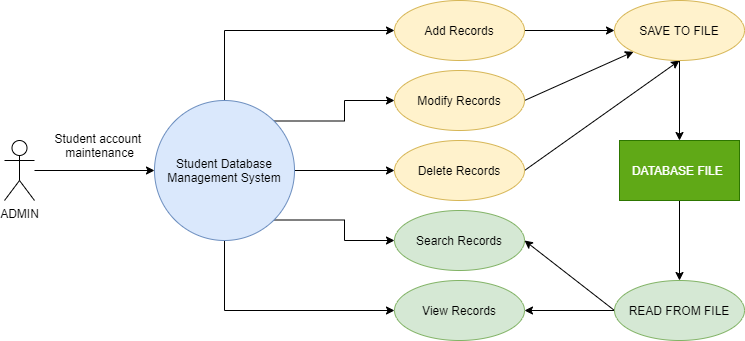

The diagram above was exported from draw.io. Its source (the exported page's mxGraphModel, read from the mxfile embedded in the PNG):
<mxGraphModel dx="1038" dy="580" grid="1" gridSize="10" guides="1" tooltips="1" connect="1" arrows="1" fold="1" page="1" pageScale="1" pageWidth="827" pageHeight="1169" math="0" shadow="0">
  <root>
    <mxCell id="0" />
    <mxCell id="1" parent="0" />
    <mxCell id="bFvdZR2KKxiP5zJAXEIU-8" style="edgeStyle=orthogonalEdgeStyle;rounded=0;orthogonalLoop=1;jettySize=auto;html=1;entryX=0;entryY=0.5;entryDx=0;entryDy=0;endArrow=classic;endFill=1;" edge="1" parent="1" target="bFvdZR2KKxiP5zJAXEIU-2">
      <mxGeometry relative="1" as="geometry">
        <mxPoint x="90" y="330" as="sourcePoint" />
      </mxGeometry>
    </mxCell>
    <mxCell id="bFvdZR2KKxiP5zJAXEIU-11" style="edgeStyle=orthogonalEdgeStyle;rounded=0;orthogonalLoop=1;jettySize=auto;html=1;exitX=0.5;exitY=0;exitDx=0;exitDy=0;entryX=0;entryY=0.5;entryDx=0;entryDy=0;endArrow=classic;endFill=1;" edge="1" parent="1" source="bFvdZR2KKxiP5zJAXEIU-2" target="bFvdZR2KKxiP5zJAXEIU-3">
      <mxGeometry relative="1" as="geometry" />
    </mxCell>
    <mxCell id="bFvdZR2KKxiP5zJAXEIU-12" style="edgeStyle=orthogonalEdgeStyle;rounded=0;orthogonalLoop=1;jettySize=auto;html=1;exitX=1;exitY=0;exitDx=0;exitDy=0;entryX=0;entryY=0.5;entryDx=0;entryDy=0;endArrow=classic;endFill=1;" edge="1" parent="1" source="bFvdZR2KKxiP5zJAXEIU-2" target="bFvdZR2KKxiP5zJAXEIU-4">
      <mxGeometry relative="1" as="geometry" />
    </mxCell>
    <mxCell id="bFvdZR2KKxiP5zJAXEIU-13" style="edgeStyle=orthogonalEdgeStyle;rounded=0;orthogonalLoop=1;jettySize=auto;html=1;exitX=1;exitY=0.5;exitDx=0;exitDy=0;entryX=0;entryY=0.5;entryDx=0;entryDy=0;endArrow=classic;endFill=1;" edge="1" parent="1" source="bFvdZR2KKxiP5zJAXEIU-2" target="bFvdZR2KKxiP5zJAXEIU-5">
      <mxGeometry relative="1" as="geometry" />
    </mxCell>
    <mxCell id="bFvdZR2KKxiP5zJAXEIU-14" style="edgeStyle=orthogonalEdgeStyle;rounded=0;orthogonalLoop=1;jettySize=auto;html=1;exitX=1;exitY=1;exitDx=0;exitDy=0;entryX=0;entryY=0.5;entryDx=0;entryDy=0;endArrow=classic;endFill=1;" edge="1" parent="1" source="bFvdZR2KKxiP5zJAXEIU-2" target="bFvdZR2KKxiP5zJAXEIU-6">
      <mxGeometry relative="1" as="geometry" />
    </mxCell>
    <mxCell id="bFvdZR2KKxiP5zJAXEIU-15" style="edgeStyle=orthogonalEdgeStyle;rounded=0;orthogonalLoop=1;jettySize=auto;html=1;exitX=0.5;exitY=1;exitDx=0;exitDy=0;entryX=0;entryY=0.5;entryDx=0;entryDy=0;endArrow=classic;endFill=1;" edge="1" parent="1" source="bFvdZR2KKxiP5zJAXEIU-2" target="bFvdZR2KKxiP5zJAXEIU-7">
      <mxGeometry relative="1" as="geometry" />
    </mxCell>
    <mxCell id="bFvdZR2KKxiP5zJAXEIU-2" value="Student Database Management System" style="ellipse;whiteSpace=wrap;html=1;aspect=fixed;fillColor=#dae8fc;strokeColor=#6c8ebf;" vertex="1" parent="1">
      <mxGeometry x="210" y="260" width="140" height="140" as="geometry" />
    </mxCell>
    <mxCell id="bFvdZR2KKxiP5zJAXEIU-20" style="edgeStyle=orthogonalEdgeStyle;rounded=0;orthogonalLoop=1;jettySize=auto;html=1;exitX=1;exitY=0.5;exitDx=0;exitDy=0;entryX=0;entryY=0.5;entryDx=0;entryDy=0;endArrow=classic;endFill=1;" edge="1" parent="1" source="bFvdZR2KKxiP5zJAXEIU-3" target="bFvdZR2KKxiP5zJAXEIU-16">
      <mxGeometry relative="1" as="geometry" />
    </mxCell>
    <mxCell id="bFvdZR2KKxiP5zJAXEIU-3" value="Add Records" style="ellipse;whiteSpace=wrap;html=1;fillColor=#fff2cc;strokeColor=#d6b656;" vertex="1" parent="1">
      <mxGeometry x="450" y="160" width="130" height="60" as="geometry" />
    </mxCell>
    <mxCell id="bFvdZR2KKxiP5zJAXEIU-21" style="rounded=0;orthogonalLoop=1;jettySize=auto;html=1;exitX=1;exitY=0.5;exitDx=0;exitDy=0;entryX=0;entryY=1;entryDx=0;entryDy=0;endArrow=classic;endFill=1;" edge="1" parent="1" source="bFvdZR2KKxiP5zJAXEIU-4" target="bFvdZR2KKxiP5zJAXEIU-16">
      <mxGeometry relative="1" as="geometry" />
    </mxCell>
    <mxCell id="bFvdZR2KKxiP5zJAXEIU-4" value="Modify Records" style="ellipse;whiteSpace=wrap;html=1;fillColor=#fff2cc;strokeColor=#d6b656;" vertex="1" parent="1">
      <mxGeometry x="450" y="230" width="130" height="60" as="geometry" />
    </mxCell>
    <mxCell id="bFvdZR2KKxiP5zJAXEIU-22" style="rounded=0;orthogonalLoop=1;jettySize=auto;html=1;exitX=1;exitY=0.5;exitDx=0;exitDy=0;entryX=0.5;entryY=1;entryDx=0;entryDy=0;endArrow=classic;endFill=1;" edge="1" parent="1" source="bFvdZR2KKxiP5zJAXEIU-5" target="bFvdZR2KKxiP5zJAXEIU-16">
      <mxGeometry relative="1" as="geometry" />
    </mxCell>
    <mxCell id="bFvdZR2KKxiP5zJAXEIU-5" value="Delete Records" style="ellipse;whiteSpace=wrap;html=1;fillColor=#fff2cc;strokeColor=#d6b656;" vertex="1" parent="1">
      <mxGeometry x="450" y="300" width="130" height="60" as="geometry" />
    </mxCell>
    <mxCell id="bFvdZR2KKxiP5zJAXEIU-6" value="Search Records" style="ellipse;whiteSpace=wrap;html=1;fillColor=#d5e8d4;strokeColor=#82b366;" vertex="1" parent="1">
      <mxGeometry x="450" y="370" width="130" height="60" as="geometry" />
    </mxCell>
    <mxCell id="bFvdZR2KKxiP5zJAXEIU-7" value="View Records" style="ellipse;whiteSpace=wrap;html=1;fillColor=#d5e8d4;strokeColor=#82b366;" vertex="1" parent="1">
      <mxGeometry x="450" y="440" width="130" height="60" as="geometry" />
    </mxCell>
    <mxCell id="bFvdZR2KKxiP5zJAXEIU-9" value="ADMIN" style="shape=umlActor;verticalLabelPosition=bottom;verticalAlign=top;html=1;outlineConnect=0;" vertex="1" parent="1">
      <mxGeometry x="60" y="300" width="30" height="60" as="geometry" />
    </mxCell>
    <mxCell id="bFvdZR2KKxiP5zJAXEIU-10" value="Student account&amp;nbsp;&lt;br&gt;maintenance" style="text;html=1;align=center;verticalAlign=middle;resizable=0;points=[];autosize=1;strokeColor=none;" vertex="1" parent="1">
      <mxGeometry x="100" y="290" width="110" height="30" as="geometry" />
    </mxCell>
    <mxCell id="bFvdZR2KKxiP5zJAXEIU-23" style="edgeStyle=none;rounded=0;orthogonalLoop=1;jettySize=auto;html=1;exitX=0.5;exitY=1;exitDx=0;exitDy=0;entryX=0.5;entryY=0;entryDx=0;entryDy=0;endArrow=classic;endFill=1;" edge="1" parent="1" source="bFvdZR2KKxiP5zJAXEIU-16" target="bFvdZR2KKxiP5zJAXEIU-19">
      <mxGeometry relative="1" as="geometry" />
    </mxCell>
    <mxCell id="bFvdZR2KKxiP5zJAXEIU-16" value="SAVE TO FILE" style="ellipse;whiteSpace=wrap;html=1;fillColor=#fff2cc;strokeColor=#d6b656;" vertex="1" parent="1">
      <mxGeometry x="670" y="160" width="130" height="60" as="geometry" />
    </mxCell>
    <mxCell id="bFvdZR2KKxiP5zJAXEIU-25" style="edgeStyle=none;rounded=0;orthogonalLoop=1;jettySize=auto;html=1;exitX=0;exitY=0.5;exitDx=0;exitDy=0;entryX=1;entryY=0.5;entryDx=0;entryDy=0;endArrow=classic;endFill=1;" edge="1" parent="1" source="bFvdZR2KKxiP5zJAXEIU-17" target="bFvdZR2KKxiP5zJAXEIU-6">
      <mxGeometry relative="1" as="geometry" />
    </mxCell>
    <mxCell id="bFvdZR2KKxiP5zJAXEIU-26" style="edgeStyle=none;rounded=0;orthogonalLoop=1;jettySize=auto;html=1;exitX=0;exitY=0.5;exitDx=0;exitDy=0;entryX=1;entryY=0.5;entryDx=0;entryDy=0;endArrow=classic;endFill=1;" edge="1" parent="1" source="bFvdZR2KKxiP5zJAXEIU-17" target="bFvdZR2KKxiP5zJAXEIU-7">
      <mxGeometry relative="1" as="geometry" />
    </mxCell>
    <mxCell id="bFvdZR2KKxiP5zJAXEIU-17" value="READ FROM FILE" style="ellipse;whiteSpace=wrap;html=1;fillColor=#d5e8d4;strokeColor=#82b366;" vertex="1" parent="1">
      <mxGeometry x="670" y="440" width="130" height="60" as="geometry" />
    </mxCell>
    <mxCell id="bFvdZR2KKxiP5zJAXEIU-24" style="edgeStyle=none;rounded=0;orthogonalLoop=1;jettySize=auto;html=1;exitX=0.5;exitY=1;exitDx=0;exitDy=0;endArrow=classic;endFill=1;" edge="1" parent="1" source="bFvdZR2KKxiP5zJAXEIU-19" target="bFvdZR2KKxiP5zJAXEIU-17">
      <mxGeometry relative="1" as="geometry" />
    </mxCell>
    <mxCell id="bFvdZR2KKxiP5zJAXEIU-19" value="DATABASE FILE&amp;nbsp;" style="rounded=0;whiteSpace=wrap;html=1;fillColor=#60a917;strokeColor=#2D7600;fontColor=#ffffff;" vertex="1" parent="1">
      <mxGeometry x="675" y="300" width="120" height="60" as="geometry" />
    </mxCell>
  </root>
</mxGraphModel>